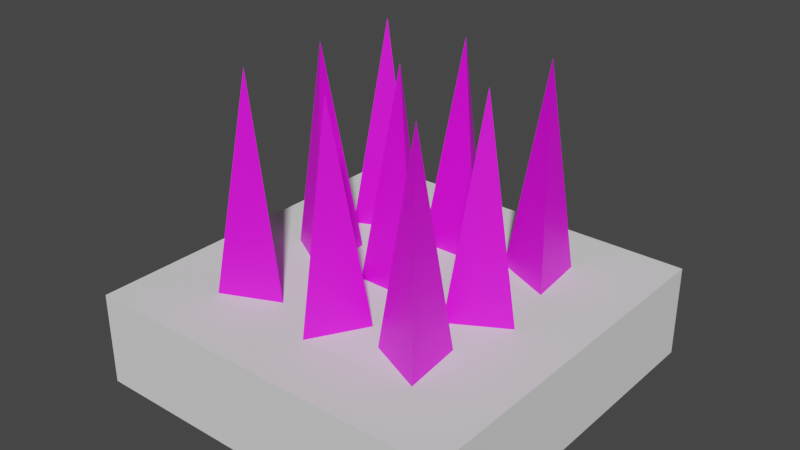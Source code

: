 # Source: Spikes2.blend  (saved by Blender 4.1.23; exported with 4.5.12 LTS)
import bpy
from mathutils import Matrix  # noqa: F401  (used for matrix-valued properties, if any)

bpy.ops.wm.read_factory_settings(use_empty=True)
scene = bpy.context.scene
scene.name = 'Scene'

# ---- images (referenced by path relative to the original .blend; pixels are not part of the script)
import os
ASSET_DIR = os.environ.get("B2B_ASSET_DIR", "")  # directory of the original .blend (textures are referenced by path, not embedded)
HERE = os.path.dirname(os.path.abspath(__file__))  # packed textures are extracted next to this script under _unpacked/

def load_image(name, relpath, width, height, colorspace="sRGB"):
    """Load a texture the original file referenced (path relative to the .blend, or extracted next to this script)."""
    p = next((c for c in (os.path.join(HERE, relpath), os.path.join(ASSET_DIR, relpath)) if relpath and os.path.exists(c)), "")
    if p:
        img = bpy.data.images.load(p, check_existing=True)
        img.name = name
    else:  # same state as the original file: an image datablock whose file is absent (Cycles renders it pink)
        img = bpy.data.images.new(name, width, height)
        img.source = "FILE"
        img.filepath = "//" + (relpath or name)
    img.colorspace_settings.name = colorspace
    return img
img_spikes_png = load_image('Spikes.png', 'Spikes.png', 1024, 1024, 'sRGB')

# ---- materials (node trees are filled in below, after node groups)
mat_spikes = bpy.data.materials.new('spikes')
mat_spikes.use_transparent_shadow = False

# ---- material node trees
mat_spikes.use_nodes = True; mat_spikes.node_tree.nodes.clear()
_N = mat_spikes.node_tree.nodes; _L = mat_spikes.node_tree.links
n0 = _N.new('ShaderNodeBsdfPrincipled'); n0.name = 'Principled BSDF'; n0.location = (10, 300)
n1 = _N.new('ShaderNodeOutputMaterial'); n1.name = 'Material Output'; n1.location = (300, 300)
n2 = _N.new('ShaderNodeTexImage'); n2.name = 'Image Texture'; n2.location = (-280, 275)
n2.image = img_spikes_png
n2.interpolation = 'Closest'
_L.new(n0.outputs[0], n1.inputs[0])
_L.new(n2.outputs[0], n0.inputs[0])
n1.is_active_output = True

# ---- world
world_world = bpy.data.worlds.new('World'); scene.world = world_world
world_world.use_nodes = True; world_world.node_tree.nodes.clear()
_N = world_world.node_tree.nodes; _L = world_world.node_tree.links
n0 = _N.new('ShaderNodeOutputWorld'); n0.name = 'World Output'; n0.location = (300, 300)
n1 = _N.new('ShaderNodeBackground'); n1.name = 'Background'; n1.location = (10, 300)
n1.inputs[0].default_value = (0.05088, 0.05088, 0.05088, 1.0)
_L.new(n1.outputs[0], n0.inputs[0])
n0.is_active_output = True
world_world.color = (0.05088, 0.05088, 0.05088)
world_world.use_sun_shadow = False
world_world.sun_shadow_jitter_overblur = 0.0

# ---- meshes
me_cone_005 = bpy.data.meshes.new('Cone.005')
me_cone_005.from_pydata([(-4.107, -4.107, -0.0101), (-3.019, -3.019, 1.296), (-4.107, 4.107, -0.0101), (-3.019, 3.019, 1.296), (4.107, -4.107, -0.0101), (3.019, -3.019, 1.296), (4.107, 4.107, -0.0101), (3.019, 3.019, 1.296), (-3.543, -3.543, 1.296), (-3.543, 3.543, 1.296), (3.543, 3.543, 1.296), (3.543, -3.543, 1.296), (-3.019, -3.019, 0.7979), (-3.019, 3.019, 0.7979), (3.019, -3.019, 0.7979), (3.019, 3.019, 0.7979)], [], [(8, 2, 0), (9, 6, 2), (10, 4, 6), (11, 0, 4), (6, 0, 2), (7, 14, 5), (3, 8, 1), (7, 9, 3), (5, 10, 7), (1, 11, 5), (13, 14, 15), (1, 13, 3), (5, 12, 1), (3, 15, 7), (8, 9, 2), (9, 10, 6), (10, 11, 4), (11, 8, 0), (6, 4, 0), (7, 15, 14), (3, 9, 8), (7, 10, 9), (5, 11, 10), (1, 8, 11), (13, 12, 14), (1, 12, 13), (5, 14, 12), (3, 13, 15)])
_uv = me_cone_005.uv_layers.new(name='UVMap')
_uv.uv.foreach_set('vector', [0.7502, 0.2126, 0.7502, 0.2126, 0.7502, 0.2126, 0.7502, 0.2126, 0.7502, 0.2126, 0.7502, 0.2126, 0.7502, 0.2126, 0.7502, 0.2126, 0.7502, 0.2126, 0.7502, 0.2126, 0.7502, 0.2126, 0.7502, 0.2126, 0.7502, 0.2126, 0.7502, 0.2126, 0.7502, 0.2126, 0.7401, 0.2545, 0.7401, 0.2545, 0.7401, 0.2545, 0.2532, 0.2329, 0.2532, 0.2329, 0.2532, 0.2329, 0.2532, 0.2329, 0.2532, 0.2329, 0.2532, 0.2329, 0.2532, 0.2329, 0.2532, 0.2329, 0.2532, 0.2329, 0.2532, 0.2329, 0.2532, 0.2329, 0.2532, 0.2329, 0.7434, 0.738, 0.7434, 0.738, 0.7434, 0.738, 0.7603, 0.1869, 0.7603, 0.1869, 0.7603, 0.1869, 0.7401, 0.2545, 0.7401, 0.2545, 0.7401, 0.2545, 0.7401, 0.2545, 0.7401, 0.2545, 0.7401, 0.2545, 0.7502, 0.2126, 0.7502, 0.2126, 0.7502, 0.2126, 0.7502, 0.2126, 0.7502, 0.2126, 0.7502, 0.2126, 0.7502, 0.2126, 0.7502, 0.2126, 0.7502, 0.2126, 0.7502, 0.2126, 0.7502, 0.2126, 0.7502, 0.2126, 0.7502, 0.2126, 0.7502, 0.2126, 0.7502, 0.2126, 0.7401, 0.2545, 0.7401, 0.2545, 0.7401, 0.2545, 0.2532, 0.2329, 0.2532, 0.2329, 0.2532, 0.2329, 0.2532, 0.2329, 0.2532, 0.2329, 0.2532, 0.2329, 0.2532, 0.2329, 0.2532, 0.2329, 0.2532, 0.2329, 0.2532, 0.2329, 0.2532, 0.2329, 0.2532, 0.2329, 0.7434, 0.738, 0.7434, 0.738, 0.7434, 0.738, 0.7603, 0.1869, 0.7603, 0.1869, 0.7603, 0.1869, 0.7401, 0.2545, 0.7401, 0.2545, 0.7401, 0.2545, 0.7401, 0.2545, 0.7401, 0.2545, 0.7401, 0.2545])
me_cone_005.materials.append(mat_spikes)
me_cone_005.update()
me_cube = bpy.data.meshes.new('Cube')
me_cube.from_pydata([(-4.107, -4.107, -0.0101), (-4.107, -4.107, 2.028), (-4.107, 4.107, -0.0101), (-4.107, 4.107, 2.028), (4.107, -4.107, -0.0101), (4.107, -4.107, 2.028), (4.107, 4.107, -0.0101), (4.107, 4.107, 2.028)], [], [(0, 1, 3, 2), (2, 3, 7, 6), (6, 7, 5, 4), (4, 5, 1, 0), (2, 6, 4, 0), (7, 3, 1, 5)])
_uv = me_cube.uv_layers.new(name='UVMap')
_uv.uv.foreach_set('vector', [0.375, 0.0, 0.625, 0.0, 0.625, 0.25, 0.375, 0.25, 0.375, 0.25, 0.625, 0.25, 0.625, 0.5, 0.375, 0.5, 0.375, 0.5, 0.625, 0.5, 0.625, 0.75, 0.375, 0.75, 0.375, 0.75, 0.625, 0.75, 0.625, 1.0, 0.375, 1.0, 0.125, 0.5, 0.375, 0.5, 0.375, 0.75, 0.125, 0.75, 0.625, 0.5, 0.875, 0.5, 0.875, 0.75, 0.625, 0.75])
me_cube.update()
me_cone_001 = bpy.data.meshes.new('Cone.001')
me_cone_001.from_pydata([(0.0, 3.0, 0.7979), (0.866, 1.5, 0.7979), (-0.866, 1.5, 0.7979), (0.0, 2.0, 6.622), (0.0, 2.676, 0.7979), (0.5852, 1.662, 0.7979), (-0.5852, 1.662, 0.7979), (0.0, 2.0, 4.571), (2.407, 2.914, 0.7979), (2.588, 1.191, 0.7979), (1.005, 1.895, 0.7979), (2.0, 2.0, 6.622), (2.275, 2.617, 0.7979), (2.397, 1.453, 0.7979), (1.328, 1.929, 0.7979), (2.0, 2.0, 4.571), (-2.407, 2.914, 0.7979), (-1.005, 1.895, 0.7979), (-2.588, 1.191, 0.7979), (-2.0, 2.0, 6.622), (-2.275, 2.617, 0.7979), (-1.328, 1.929, 0.7979), (-2.397, 1.453, 0.7979), (-2.0, 2.0, 4.571), (0.0, 1.0, 0.7979), (0.866, -0.5, 0.7979), (-0.866, -0.5, 0.7979), (0.0, 0.0, 6.622), (0.0, 0.6758, 0.7979), (0.5852, -0.3379, 0.7979), (-0.5852, -0.3379, 0.7979), (0.0, 0.0, 4.571), (3.0, 0.0, 0.7979), (1.5, -0.866, 0.7979), (1.5, 0.866, 0.7979), (2.0, 0.0, 6.622), (2.676, 0.0, 0.7979), (1.662, -0.5852, 0.7979), (1.662, 0.5852, 0.7979), (2.0, 0.0, 4.571), (-3.0, 0.0, 0.7979), (-1.5, 0.866, 0.7979), (-1.5, -0.866, 0.7979), (-2.0, 0.0, 6.622), (-2.676, 0.0, 0.7979), (-1.662, 0.5852, 0.7979), (-1.662, -0.5852, 0.7979), (-2.0, 0.0, 4.571), (-8.742e-08, -3.0, 0.7979), (-0.866, -1.5, 0.7979), (0.866, -1.5, 0.7979), (0.0, -2.0, 6.622), (-5.908e-08, -2.676, 0.7979), (-0.5852, -1.662, 0.7979), (0.5852, -1.662, 0.7979), (0.0, -2.0, 4.571), (2.407, -1.086, 0.7979), (2.588, -2.809, 0.7979), (1.005, -2.105, 0.7979), (2.0, -2.0, 6.622), (2.275, -1.383, 0.7979), (2.397, -2.547, 0.7979), (1.328, -2.071, 0.7979), (2.0, -2.0, 4.571), (-2.407, -1.086, 0.7979), (-1.005, -2.105, 0.7979), (-2.588, -2.809, 0.7979), (-2.0, -2.0, 6.622), (-2.275, -1.383, 0.7979), (-1.328, -2.071, 0.7979), (-2.397, -2.547, 0.7979), (-2.0, -2.0, 4.571)], [], [(0, 1, 3), (1, 2, 3), (2, 0, 3), (4, 7, 5), (5, 7, 6), (6, 7, 4), (8, 9, 11), (9, 10, 11), (10, 8, 11), (12, 15, 13), (13, 15, 14), (14, 15, 12), (16, 17, 19), (17, 18, 19), (18, 16, 19), (20, 23, 21), (21, 23, 22), (22, 23, 20), (24, 25, 27), (25, 26, 27), (26, 24, 27), (28, 31, 29), (29, 31, 30), (30, 31, 28), (32, 33, 35), (33, 34, 35), (34, 32, 35), (36, 39, 37), (37, 39, 38), (38, 39, 36), (40, 41, 43), (41, 42, 43), (42, 40, 43), (44, 47, 45), (45, 47, 46), (46, 47, 44), (48, 49, 51), (49, 50, 51), (50, 48, 51), (52, 55, 53), (53, 55, 54), (54, 55, 52), (56, 57, 59), (57, 58, 59), (58, 56, 59), (60, 63, 61), (61, 63, 62), (62, 63, 60), (64, 65, 67), (65, 66, 67), (66, 64, 67), (68, 71, 69), (69, 71, 70), (70, 71, 68)])
_uv = me_cone_001.uv_layers.new(name='UVMap')
_uv.uv.foreach_set('vector', [0.7434, 0.738, 0.7434, 0.738, 0.7434, 0.738, 0.7434, 0.738, 0.7434, 0.738, 0.7434, 0.738, 0.7434, 0.738, 0.7434, 0.738, 0.7434, 0.738, 0.243, 0.7495, 0.243, 0.7495, 0.243, 0.7495, 0.243, 0.7495, 0.243, 0.7495, 0.243, 0.7495, 0.243, 0.7495, 0.243, 0.7495, 0.243, 0.7495, 0.7434, 0.738, 0.7434, 0.738, 0.7434, 0.738, 0.7434, 0.738, 0.7434, 0.738, 0.7434, 0.738, 0.7434, 0.738, 0.7434, 0.738, 0.7434, 0.738, 0.243, 0.7495, 0.243, 0.7495, 0.243, 0.7495, 0.243, 0.7495, 0.243, 0.7495, 0.243, 0.7495, 0.243, 0.7495, 0.243, 0.7495, 0.243, 0.7495, 0.7434, 0.738, 0.7434, 0.738, 0.7434, 0.738, 0.7434, 0.738, 0.7434, 0.738, 0.7434, 0.738, 0.7434, 0.738, 0.7434, 0.738, 0.7434, 0.738, 0.243, 0.7495, 0.243, 0.7495, 0.243, 0.7495, 0.243, 0.7495, 0.243, 0.7495, 0.243, 0.7495, 0.243, 0.7495, 0.243, 0.7495, 0.243, 0.7495, 0.7434, 0.738, 0.7434, 0.738, 0.7434, 0.738, 0.7434, 0.738, 0.7434, 0.738, 0.7434, 0.738, 0.7434, 0.738, 0.7434, 0.738, 0.7434, 0.738, 0.243, 0.7495, 0.243, 0.7495, 0.243, 0.7495, 0.243, 0.7495, 0.243, 0.7495, 0.243, 0.7495, 0.243, 0.7495, 0.243, 0.7495, 0.243, 0.7495, 0.7434, 0.738, 0.7434, 0.738, 0.7434, 0.738, 0.7434, 0.738, 0.7434, 0.738, 0.7434, 0.738, 0.7434, 0.738, 0.7434, 0.738, 0.7434, 0.738, 0.243, 0.7495, 0.243, 0.7495, 0.243, 0.7495, 0.243, 0.7495, 0.243, 0.7495, 0.243, 0.7495, 0.243, 0.7495, 0.243, 0.7495, 0.243, 0.7495, 0.7434, 0.738, 0.7434, 0.738, 0.7434, 0.738, 0.7434, 0.738, 0.7434, 0.738, 0.7434, 0.738, 0.7434, 0.738, 0.7434, 0.738, 0.7434, 0.738, 0.243, 0.7495, 0.243, 0.7495, 0.243, 0.7495, 0.243, 0.7495, 0.243, 0.7495, 0.243, 0.7495, 0.243, 0.7495, 0.243, 0.7495, 0.243, 0.7495, 0.7434, 0.738, 0.7434, 0.738, 0.7434, 0.738, 0.7434, 0.738, 0.7434, 0.738, 0.7434, 0.738, 0.7434, 0.738, 0.7434, 0.738, 0.7434, 0.738, 0.243, 0.7495, 0.243, 0.7495, 0.243, 0.7495, 0.243, 0.7495, 0.243, 0.7495, 0.243, 0.7495, 0.243, 0.7495, 0.243, 0.7495, 0.243, 0.7495, 0.7434, 0.738, 0.7434, 0.738, 0.7434, 0.738, 0.7434, 0.738, 0.7434, 0.738, 0.7434, 0.738, 0.7434, 0.738, 0.7434, 0.738, 0.7434, 0.738, 0.243, 0.7495, 0.243, 0.7495, 0.243, 0.7495, 0.243, 0.7495, 0.243, 0.7495, 0.243, 0.7495, 0.243, 0.7495, 0.243, 0.7495, 0.243, 0.7495, 0.7434, 0.738, 0.7434, 0.738, 0.7434, 0.738, 0.7434, 0.738, 0.7434, 0.738, 0.7434, 0.738, 0.7434, 0.738, 0.7434, 0.738, 0.7434, 0.738, 0.243, 0.7495, 0.243, 0.7495, 0.243, 0.7495, 0.243, 0.7495, 0.243, 0.7495, 0.243, 0.7495, 0.243, 0.7495, 0.243, 0.7495, 0.243, 0.7495])
me_cone_001.materials.append(mat_spikes)
me_cone_001.update()

# ---- objects
ob_base = bpy.data.objects.new('base', me_cone_005)
ob_collider_col = bpy.data.objects.new('collider-col', me_cube)
ob_spikes = bpy.data.objects.new('spikes', me_cone_001)

# ---- transforms, parenting, visibility, modifiers, constraints
ob_base.location = (0.0, 0.0, 0.0)
ob_collider_col.location = (0.0, 0.0, 0.0)
ob_spikes.location = (0.0, 0.0, 0.0)

# ---- collection membership
scene.collection.objects.link(ob_base)
scene.collection.objects.link(ob_collider_col)
scene.collection.objects.link(ob_spikes)

# ---- scene / render settings (as saved in the file)
scene.frame_start = 1; scene.frame_end = 200; scene.frame_set(1)
scene.render.engine = 'BLENDER_EEVEE_NEXT'
scene.cycles.sampling_pattern = 'TABULATED_SOBOL'
scene.eevee.ray_tracing_options.trace_max_roughness = 0.0
scene.view_settings.view_transform = 'Filmic'
bpy.context.view_layer.update()

# ---- added for rendering (the .blend has no active camera and no usable light): camera, sun
cam_auto = bpy.data.cameras.new('AutoCamera')
cam_auto.lens = 50.0
cam_auto.sensor_width = 36.0
cam_auto.clip_end = 1000.0
ob_auto_camera = bpy.data.objects.new('AutoCamera', cam_auto)
scene.collection.objects.link(ob_auto_camera)
ob_auto_camera.location = (12.3764, -14.8517, 13.2073)
ob_auto_camera.rotation_euler = (1.09748, -7.21219e-08, 0.694738)
scene.camera = ob_auto_camera
light_auto_sun = bpy.data.lights.new('AutoSun', 'SUN')
light_auto_sun.energy = 3.0
light_auto_sun.angle = 0.0523599
ob_auto_sun = bpy.data.objects.new('AutoSun', light_auto_sun)
scene.collection.objects.link(ob_auto_sun)
ob_auto_sun.rotation_euler = (0.872665, 0.174533, 0.523599)
bpy.context.view_layer.update()
